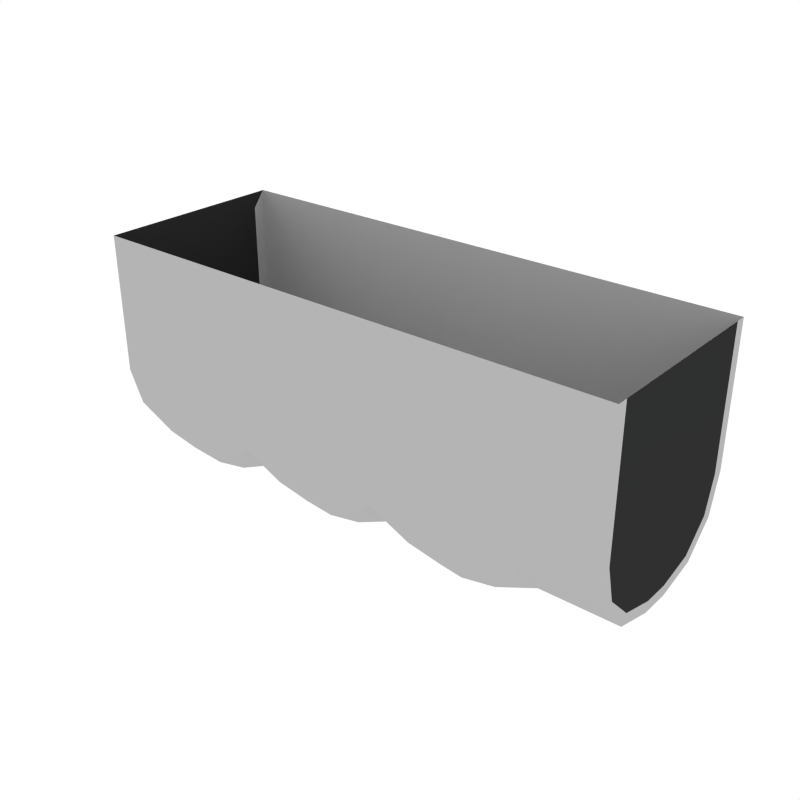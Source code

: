 # Source: Handguard_Pistol_3.blend  (saved by Blender 2.79.0; exported with 4.5.12 LTS)
import bpy
from mathutils import Matrix  # noqa: F401  (used for matrix-valued properties, if any)

bpy.ops.wm.read_factory_settings(use_empty=True)
scene = bpy.context.scene
scene.name = 'Scene'

# ---- collections
col_collection_1 = bpy.data.collections.new('Collection 1'); scene.collection.children.link(col_collection_1)

# ---- materials (node trees are filled in below, after node groups)
mat_black = bpy.data.materials.new('Black')
mat_black.alpha_threshold = 0.0
mat_black.diffuse_color = (0.0291, 0.0291, 0.0291, 1.0)
mat_black.roughness = 0.5
mat_grey = bpy.data.materials.new('Grey')
mat_grey.alpha_threshold = 0.0
mat_grey.diffuse_color = (0.1025, 0.1025, 0.1025, 1.0)
mat_grey.roughness = 0.5
mat_white = bpy.data.materials.new('White')
mat_white.alpha_threshold = 0.0
mat_white.diffuse_color = (0.4575, 0.4575, 0.4575, 1.0)
mat_white.roughness = 0.5
mat_main = bpy.data.materials.new('Main')
mat_main.alpha_threshold = 0.0
mat_main.diffuse_color = (0.6152, 0.2113, 0.02862, 1.0)
mat_main.roughness = 0.5

# ---- node groups
ng_auto_smooth = bpy.data.node_groups.new('Auto Smooth', 'GeometryNodeTree')
_s = ng_auto_smooth.interface.new_socket(name='Geometry', in_out='OUTPUT', socket_type='NodeSocketGeometry')
_s = ng_auto_smooth.interface.new_socket(name='Geometry', in_out='INPUT', socket_type='NodeSocketGeometry')
_s = ng_auto_smooth.interface.new_socket(name='Angle', in_out='INPUT', socket_type='NodeSocketFloat')
_s.subtype = 'ANGLE'
_s.min_value = 0.0
_s.max_value = 3.142
ng_auto_smooth.is_modifier = True
_N = ng_auto_smooth.nodes; _L = ng_auto_smooth.links
n0 = _N.new('NodeGroupOutput'); n0.name = 'Group Output'; n0.location = (480, -100)
n1 = _N.new('NodeGroupInput'); n1.name = 'Group Input'; n1.location = (-420, -300)
n2 = _N.new('NodeGroupInput'); n2.name = 'Group Input.001'; n2.location = (-60, -100)
n3 = _N.new('GeometryNodeSetShadeSmooth'); n3.name = 'Set Shade Smooth'; n3.location = (120, -100)
n3.domain = 'EDGE'
n4 = _N.new('GeometryNodeSetShadeSmooth'); n4.name = 'Set Shade Smooth.001'; n4.location = (300, -100)
n5 = _N.new('GeometryNodeInputMeshEdgeAngle'); n5.name = 'Edge Angle'; n5.location = (-420, -220)
n6 = _N.new('GeometryNodeInputEdgeSmooth'); n6.name = 'Is Edge Smooth'; n6.location = (-60, -160)
n7 = _N.new('GeometryNodeInputShadeSmooth'); n7.name = 'Is Face Smooth'; n7.location = (-240, -340)
n8 = _N.new('FunctionNodeBooleanMath'); n8.name = 'Boolean Math'; n8.location = (-60, -220)
n9 = _N.new('FunctionNodeCompare'); n9.name = 'Compare'; n9.location = (-240, -180)
n9.operation = 'LESS_EQUAL'
_L.new(n5.outputs[0], n9.inputs[0])
_L.new(n4.outputs[0], n0.inputs[0])
_L.new(n1.outputs[1], n9.inputs[1])
_L.new(n9.outputs[0], n8.inputs[0])
_L.new(n7.outputs[0], n8.inputs[1])
_L.new(n2.outputs[0], n3.inputs[0])
_L.new(n6.outputs[0], n3.inputs[1])
_L.new(n3.outputs[0], n4.inputs[0])
_L.new(n8.outputs[0], n3.inputs[2])
n0.is_active_output = True

# ---- material node trees

# ---- world
world_world = bpy.data.worlds.new('World'); scene.world = world_world
world_world.color = (1.0, 1.0, 1.0)
world_world.use_sun_shadow = False
world_world.sun_shadow_jitter_overblur = 0.0
world_world.cycles.sampling_method = 'NONE'
world_world.cycles.sample_map_resolution = 256

# ---- meshes
me_cube_231 = bpy.data.meshes.new('Cube.231')
me_cube_231.from_pydata([(0.1462, -0.0498, 0.08092), (0.1462, -0.007647, -0.03309), (0.1462, -0.0498, 0.009057), (0.1462, -0.02872, -0.02745), (0.1462, -0.04415, -0.01202), (0.1462, 0.0498, 0.08092), (0.1462, 0.007647, -0.03309), (0.1462, 0.0498, 0.009057), (0.1462, 0.02872, -0.02745), (0.1462, 0.04415, -0.01202), (0.1462, -0.03921, -0.008876), (0.1462, -0.04422, 0.009841), (0.1462, -0.02551, -0.02258), (0.1462, -0.006791, -0.02759), (0.1462, -0.04422, 0.08092), (0.1462, 0.03921, -0.008876), (0.1462, 0.04422, 0.009841), (0.1462, 0.02551, -0.02258), (0.1462, 0.006791, -0.02759), (0.1462, 0.04422, 0.08092), (0.1066, -0.0498, 0.08092), (0.02726, -0.0498, 0.08092), (-0.05204, -0.0498, 0.08092), (-0.1313, -0.0498, 0.08092), (0.1066, -0.04415, -0.01202), (0.02726, -0.04415, -0.01202), (-0.05204, -0.04415, -0.01202), (-0.1313, -0.04415, -0.01202), (0.1066, -0.02872, -0.02745), (0.02726, -0.02872, -0.02745), (-0.05204, -0.02872, -0.02745), (-0.1313, -0.02872, -0.02745), (0.1066, -0.007647, -0.03309), (0.02726, -0.007647, -0.03309), (-0.05204, -0.007647, -0.03309), (-0.1313, -0.007647, -0.03309), (0.1066, 0.0498, 0.08092), (0.02726, 0.0498, 0.08092), (-0.05204, 0.0498, 0.08092), (-0.1313, 0.0498, 0.08092), (0.1066, 0.04415, -0.01202), (0.02726, 0.04415, -0.01202), (-0.05204, 0.04415, -0.01202), (-0.1313, 0.04415, -0.01202), (0.1066, 0.02872, -0.02745), (0.02726, 0.02872, -0.02745), (-0.05204, 0.02872, -0.02745), (-0.1313, 0.02872, -0.02745), (0.1066, 0.007647, -0.03309), (0.02726, 0.007647, -0.03309), (-0.05204, 0.007647, -0.03309), (-0.1313, 0.007647, -0.03309), (-0.1313, -0.0498, 0.009057), (-0.05204, -0.0498, 0.009057), (0.02726, -0.0498, 0.009057), (0.1066, -0.0498, 0.009057), (-0.1313, 0.0498, 0.009057), (-0.05204, 0.0498, 0.009057), (0.02726, 0.0498, 0.009057), (0.1066, 0.0498, 0.009057), (0.08506, -0.0498, 0.08092), (0.04876, -0.0498, 0.08092), (0.06691, -0.0498, 0.08092), (0.005757, -0.0498, 0.08092), (-0.03054, -0.0498, 0.08092), (-0.01239, -0.0498, 0.08092), (-0.07354, -0.0498, 0.08092), (-0.1098, -0.0498, 0.08092), (-0.09169, -0.0498, 0.08092), (0.0488, -0.04415, -0.02168), (0.08502, -0.04415, -0.02168), (0.06691, -0.04415, -0.02504), (-0.0305, -0.04415, -0.02168), (0.00572, -0.04415, -0.02168), (-0.01239, -0.04415, -0.02504), (-0.1098, -0.04415, -0.02168), (-0.07358, -0.04415, -0.02168), (-0.09169, -0.04415, -0.02504), (0.0488, -0.02872, -0.0371), (0.08502, -0.02872, -0.0371), (0.06691, -0.02872, -0.04047), (-0.0305, -0.02872, -0.0371), (0.00572, -0.02872, -0.0371), (-0.01239, -0.02872, -0.04047), (-0.1098, -0.02872, -0.0371), (-0.07358, -0.02872, -0.0371), (-0.09169, -0.02872, -0.04047), (0.08502, -0.007647, -0.04275), (0.0488, -0.007647, -0.04275), (0.06691, -0.007647, -0.04612), (0.00572, -0.007647, -0.04275), (-0.0305, -0.007647, -0.04275), (-0.01239, -0.007647, -0.04612), (-0.07358, -0.007647, -0.04275), (-0.1098, -0.007647, -0.04275), (-0.09169, -0.007647, -0.04612), (0.04876, 0.0498, 0.08092), (0.08506, 0.0498, 0.08092), (0.06691, 0.0498, 0.08092), (-0.03054, 0.0498, 0.08092), (0.005757, 0.0498, 0.08092), (-0.01239, 0.0498, 0.08092), (-0.1098, 0.0498, 0.08092), (-0.07354, 0.0498, 0.08092), (-0.09169, 0.0498, 0.08092), (0.08502, 0.04415, -0.02168), (0.0488, 0.04415, -0.02168), (0.06691, 0.04415, -0.02504), (0.00572, 0.04415, -0.02168), (-0.0305, 0.04415, -0.02168), (-0.01239, 0.04415, -0.02504), (-0.07358, 0.04415, -0.02168), (-0.1098, 0.04415, -0.02168), (-0.09169, 0.04415, -0.02504), (0.08502, 0.02872, -0.0371), (0.0488, 0.02872, -0.0371), (0.06691, 0.02872, -0.04047), (0.00572, 0.02872, -0.0371), (-0.0305, 0.02872, -0.0371), (-0.01239, 0.02872, -0.04047), (-0.07358, 0.02872, -0.0371), (-0.1098, 0.02872, -0.0371), (-0.09169, 0.02872, -0.04047), (0.0488, 0.007647, -0.04275), (0.08502, 0.007647, -0.04275), (0.06691, 0.007647, -0.04612), (-0.0305, 0.007647, -0.04275), (0.00572, 0.007647, -0.04275), (-0.01239, 0.007647, -0.04612), (-0.1098, 0.007647, -0.04275), (-0.07358, 0.007647, -0.04275), (-0.09169, 0.007647, -0.04612), (-0.1098, -0.0498, 0.009057), (-0.07354, -0.0498, 0.009057), (-0.09169, -0.0498, 0.009057), (-0.03054, -0.0498, 0.009057), (0.005757, -0.0498, 0.009057), (-0.01239, -0.0498, 0.009057), (0.04876, -0.0498, 0.009057), (0.08506, -0.0498, 0.009057), (0.06691, -0.0498, 0.009057), (-0.1098, 0.0498, 0.009057), (-0.07354, 0.0498, 0.009057), (-0.09169, 0.0498, 0.009057), (-0.03054, 0.0498, 0.009057), (0.005757, 0.0498, 0.009057), (-0.01239, 0.0498, 0.009057), (0.04876, 0.0498, 0.009057), (0.08506, 0.0498, 0.009057), (0.06691, 0.0498, 0.009057), (-0.1313, 0.04312, 0.07247), (-0.1313, 0.04312, 0.007333), (-0.1313, 0.006622, -0.02916), (-0.1313, 0.02487, -0.02427), (-0.1313, 0.03823, -0.01092), (-0.1313, -0.02487, -0.02427), (-0.1313, -0.006622, -0.02916), (-0.1313, -0.03823, -0.01092), (-0.1313, -0.04312, 0.007333), (-0.1313, -0.04312, 0.07247)], [], [(89, 88, 123, 125), (2, 4, 10, 11), (11, 10, 12, 13, 18, 17, 15, 16, 19, 14), (8, 9, 15, 17), (7, 5, 19, 16), (6, 8, 17, 18), (4, 3, 12, 10), (1, 32, 48, 6), (0, 2, 11, 14), (3, 1, 13, 12), (9, 7, 16, 15), (24, 28, 3, 4), (28, 32, 1, 3), (40, 59, 7, 9), (44, 40, 9, 8), (48, 44, 8, 6), (5, 7, 59, 36), (96, 147, 58, 37), (37, 58, 145, 100), (99, 144, 57, 38), (38, 57, 142, 103), (102, 141, 56, 39), (105, 148, 59, 40), (33, 49, 123, 88), (51, 47, 121, 129), (130, 120, 46, 50), (50, 46, 118, 126), (127, 117, 45, 49), (49, 45, 115, 123), (124, 114, 44, 48), (120, 111, 42, 46), (43, 56, 141, 112), (117, 108, 41, 45), (42, 57, 144, 109), (114, 105, 40, 44), (41, 58, 147, 106), (47, 43, 112, 121), (111, 142, 57, 42), (46, 42, 109, 118), (108, 145, 58, 41), (45, 41, 106, 115), (90, 127, 49, 33), (34, 50, 126, 91), (93, 130, 50, 34), (35, 51, 129, 94), (51, 35, 156, 152), (31, 35, 94, 84), (85, 93, 34, 30), (30, 34, 91, 81), (82, 90, 33, 29), (29, 33, 88, 78), (79, 87, 32, 28), (132, 52, 27, 75), (53, 133, 76, 26), (135, 53, 26, 72), (54, 136, 73, 25), (138, 54, 25, 69), (2, 55, 24, 4), (70, 79, 28, 24), (25, 29, 78, 69), (73, 82, 29, 25), (26, 30, 81, 72), (76, 85, 30, 26), (27, 31, 84, 75), (2, 0, 20, 55), (138, 61, 21, 54), (54, 21, 63, 136), (135, 64, 22, 53), (53, 22, 66, 133), (132, 67, 23, 52), (55, 139, 70, 24), (36, 59, 148, 97), (96, 98, 149, 147), (98, 97, 148, 149), (99, 101, 146, 144), (101, 100, 145, 146), (102, 104, 143, 141), (104, 103, 142, 143), (130, 131, 122, 120), (131, 129, 121, 122), (127, 128, 119, 117), (128, 126, 118, 119), (124, 125, 116, 114), (125, 123, 115, 116), (120, 122, 113, 111), (122, 121, 112, 113), (117, 119, 110, 108), (119, 118, 109, 110), (114, 116, 107, 105), (116, 115, 106, 107), (111, 113, 143, 142), (113, 112, 141, 143), (108, 110, 146, 145), (110, 109, 144, 146), (105, 107, 149, 148), (107, 106, 147, 149), (87, 89, 125, 124), (92, 91, 126, 128), (90, 92, 128, 127), (95, 94, 129, 131), (93, 95, 131, 130), (87, 124, 48, 32), (85, 86, 95, 93), (86, 84, 94, 95), (82, 83, 92, 90), (83, 81, 91, 92), (79, 80, 89, 87), (80, 78, 88, 89), (76, 77, 86, 85), (77, 75, 84, 86), (73, 74, 83, 82), (74, 72, 81, 83), (70, 71, 80, 79), (71, 69, 78, 80), (69, 71, 140, 138), (71, 70, 139, 140), (72, 74, 137, 135), (74, 73, 136, 137), (75, 77, 134, 132), (77, 76, 133, 134), (138, 140, 62, 61), (140, 139, 60, 62), (135, 137, 65, 64), (137, 136, 63, 65), (132, 134, 68, 67), (134, 133, 66, 68), (55, 20, 60, 139), (52, 158, 157, 27), (151, 154, 153, 152, 156, 155, 157, 158, 159, 150), (51, 152, 153, 47), (23, 159, 158, 52), (47, 153, 154, 43), (43, 154, 151, 56), (31, 155, 156, 35), (56, 151, 150, 39), (39, 150, 159, 23), (27, 157, 155, 31), (1, 6, 18, 13)])
me_cube_231.polygons.foreach_set('use_smooth', [1, 1, 1, 1, 1, 1, 1, 1, 1, 1, 1, 1, 1, 1, 1, 1, 1, 1, 1, 1, 1, 1, 1, 1, 1, 1, 1, 1, 1, 1, 1, 1, 1, 1, 1, 1, 1, 1, 1, 1, 1, 1, 1, 1, 1, 1, 1, 1, 1, 1, 1, 1, 1, 1, 1, 1, 1, 1, 1, 1, 1, 1, 1, 1, 1, 1, 1, 1, 1, 1, 1, 1, 1, 1, 1, 1, 1, 1, 1, 1, 1, 1, 1, 1, 1, 1, 1, 1, 1, 1, 1, 1, 1, 1, 1, 1, 1, 1, 1, 1, 1, 1, 1, 1, 1, 1, 1, 1, 1, 1, 1, 1, 1, 1, 1, 1, 1, 1, 1, 1, 1, 1, 1, 1, 1, 1, 1, 1, 1, 1, 1, 1, 1, 1, 1, 0, 1, 1])
me_cube_231.polygons.foreach_set('material_index', [2, 2, 0, 2, 2, 2, 2, 2, 2, 2, 2, 2, 2, 2, 2, 2, 2, 2, 2, 2, 2, 2, 2, 2, 2, 2, 2, 2, 2, 2, 2, 2, 2, 2, 2, 2, 2, 2, 2, 2, 2, 2, 2, 2, 2, 2, 2, 2, 2, 2, 2, 2, 2, 2, 2, 2, 2, 2, 2, 2, 2, 2, 2, 2, 2, 2, 2, 2, 2, 2, 2, 2, 2, 2, 2, 2, 2, 2, 2, 2, 2, 2, 2, 2, 2, 2, 2, 2, 2, 2, 2, 2, 2, 2, 2, 2, 2, 2, 2, 2, 2, 2, 2, 2, 2, 2, 2, 2, 2, 2, 2, 2, 2, 2, 2, 2, 2, 2, 2, 2, 2, 2, 2, 2, 2, 2, 2, 2, 0, 2, 2, 2, 2, 2, 2, 0, 2, 2])
me_cube_231.materials.append(mat_black)
me_cube_231.materials.append(mat_grey)
me_cube_231.materials.append(mat_white)
me_cube_231.materials.append(mat_main)
me_cube_231.use_remesh_preserve_volume = False
me_cube_231.use_remesh_preserve_attributes = False
me_cube_231.use_mirror_vertex_groups = False
me_cube_231.update()

# ---- objects
ob_handguard_pistol_3 = bpy.data.objects.new('Handguard_Pistol_3', me_cube_231)

# ---- transforms, parenting, visibility, modifiers, constraints
ob_handguard_pistol_3.location = (0.0, 0.0, 0.0)
ob_handguard_pistol_3.lineart.crease_threshold = 0.0
_m = ob_handguard_pistol_3.modifiers.new('Auto Smooth', 'NODES')
_m.node_group = ng_auto_smooth
_gi = [s.identifier for s in ng_auto_smooth.interface.items_tree if s.item_type == 'SOCKET' and s.in_out == 'INPUT']
_m[_gi[1]] = 0.5568  # Angle

# ---- collection membership
col_collection_1.objects.link(ob_handguard_pistol_3)

# ---- scene / render settings (as saved in the file)
scene.frame_start = 1; scene.frame_end = 250; scene.frame_set(0)
scene.render.engine = 'CYCLES'
scene.render.resolution_x = 1000
scene.render.resolution_y = 1000
scene.render.dither_intensity = 0.0
scene.cycles.samples = 200
scene.cycles.sampling_pattern = 'TABULATED_SOBOL'
scene.cycles.light_sampling_threshold = 0.0
scene.cycles.use_adaptive_sampling = False
scene.cycles.use_light_tree = False
scene.cycles.caustics_reflective = False
scene.cycles.caustics_refractive = False
scene.cycles.blur_glossy = 0.0
scene.cycles.max_bounces = 2
scene.cycles.pixel_filter_type = 'GAUSSIAN'
scene.cycles.sample_clamp_indirect = 0.0
scene.view_settings.view_transform = 'Standard'
bpy.context.view_layer.update()

# ---- added for rendering (the .blend has no active camera): camera
cam_auto = bpy.data.cameras.new('AutoCamera')
cam_auto.lens = 50.0
cam_auto.sensor_width = 36.0
cam_auto.clip_end = 1000.0
ob_auto_camera = bpy.data.objects.new('AutoCamera', cam_auto)
scene.collection.objects.link(ob_auto_camera)
ob_auto_camera.location = (0.304506, -0.356486, 0.25506)
ob_auto_camera.rotation_euler = (1.09748, -7.21219e-08, 0.694738)
scene.camera = ob_auto_camera
bpy.context.view_layer.update()
